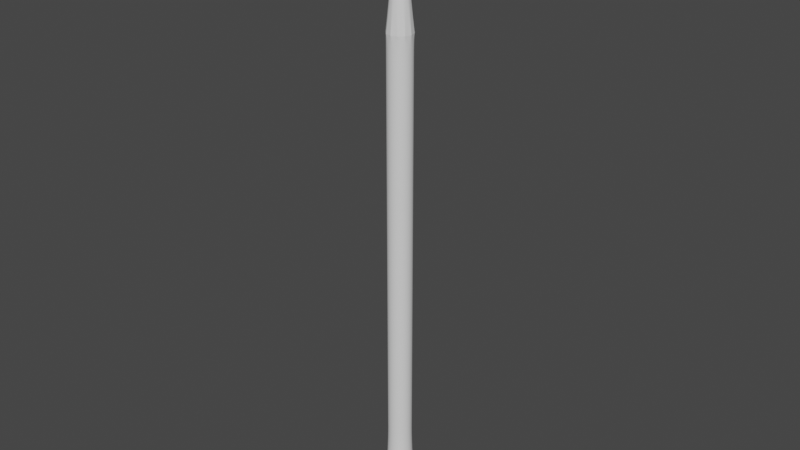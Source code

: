 # Source: elevator.blend  (saved by Blender 3.4.6; exported with 4.5.12 LTS)
import bpy
from mathutils import Matrix  # noqa: F401  (used for matrix-valued properties, if any)

bpy.ops.wm.read_factory_settings(use_empty=True)
scene = bpy.context.scene
scene.name = 'Scene'

# ---- collections
col_collection = bpy.data.collections.new('Collection'); scene.collection.children.link(col_collection)

# ---- world
world_world = bpy.data.worlds.new('World'); scene.world = world_world
world_world.use_nodes = True; world_world.node_tree.nodes.clear()
_N = world_world.node_tree.nodes; _L = world_world.node_tree.links
n0 = _N.new('ShaderNodeOutputWorld'); n0.name = 'World Output'; n0.location = (300, 300)
n1 = _N.new('ShaderNodeBackground'); n1.name = 'Background'; n1.location = (10, 300)
n1.inputs[0].default_value = (0.05088, 0.05088, 0.05088, 1.0)
_L.new(n1.outputs[0], n0.inputs[0])
n0.is_active_output = True
world_world.color = (0.05088, 0.05088, 0.05088)
world_world.use_sun_shadow = False
world_world.sun_shadow_jitter_overblur = 0.0

# ---- meshes
me_cylinder = bpy.data.meshes.new('Cylinder')
me_cylinder.from_pydata([(-5.311, 0.005258, 0.00356), (-3.048, 0.0009769, 120.2), (-3.048, 0.0009769, 114.0), (-3.048, 0.0009769, 107.8), (-3.048, 0.0009769, 101.6), (-3.048, 0.0009769, 95.37), (-3.048, 0.0009769, 89.17), (-3.048, 0.0009769, 82.98), (-3.048, 0.0009769, 76.78), (-3.048, 0.0009769, 70.58), (-3.048, 0.0009769, 64.38), (-3.048, 0.0009769, 58.18), (-3.048, 0.0009769, 51.98), (-3.048, 0.0009769, 45.78), (-3.048, 0.0009769, 39.59), (-3.048, 0.0009769, 33.39), (-3.048, 0.0009769, 27.19), (-3.048, 0.0009769, 20.99), (-3.048, 0.0009769, 17.73), (-3.411, 0.001093, 8.906), (-3.581, -0.0003232, 7.642), (-3.725, 0.0005865, 6.647), (-3.989, 0.003317, 5.399), (-4.278, 0.008191, 4.363), (-4.545, 0.0156, 3.337), (-4.738, 0.02537, 2.553), (-5.022, 0.03145, 1.619), (-5.255, 0.0235, 0.9433), (-4.602, -2.651, 0.00356), (-2.64, -1.523, 120.2), (-2.64, -1.523, 114.0), (-2.64, -1.523, 107.8), (-2.64, -1.523, 101.6), (-2.64, -1.523, 95.37), (-2.64, -1.523, 89.17), (-2.64, -1.523, 82.98), (-2.64, -1.523, 76.78), (-2.64, -1.523, 70.58), (-2.64, -1.523, 64.38), (-2.64, -1.523, 58.18), (-2.64, -1.523, 51.98), (-2.64, -1.523, 45.78), (-2.64, -1.523, 39.59), (-2.64, -1.523, 33.39), (-2.64, -1.523, 27.19), (-2.64, -1.523, 20.99), (-2.64, -1.523, 17.73), (-2.954, -1.704, 8.906), (-3.101, -1.791, 7.642), (-3.226, -1.862, 6.647), (-3.456, -1.991, 5.399), (-3.709, -2.132, 4.363), (-3.944, -2.259, 3.337), (-4.116, -2.347, 2.553), (-4.365, -2.484, 1.619), (-4.563, -2.607, 0.9433), (-2.66, -4.597, 0.00356), (-1.525, -2.639, 120.2), (-1.525, -2.639, 114.0), (-1.525, -2.639, 107.8), (-1.525, -2.639, 101.6), (-1.525, -2.639, 95.37), (-1.525, -2.639, 89.17), (-1.525, -2.639, 82.98), (-1.525, -2.639, 76.78), (-1.525, -2.639, 70.58), (-1.525, -2.639, 64.38), (-1.525, -2.639, 58.18), (-1.525, -2.639, 51.98), (-1.525, -2.639, 45.78), (-1.525, -2.639, 39.59), (-1.525, -2.639, 33.39), (-1.525, -2.639, 27.19), (-1.525, -2.639, 20.99), (-1.525, -2.639, 17.73), (-1.706, -2.953, 8.906), (-1.79, -3.102, 7.642), (-1.863, -3.225, 6.647), (-1.997, -3.453, 5.399), (-2.146, -3.701, 4.363), (-2.286, -3.928, 3.337), (-2.391, -4.09, 2.553), (-2.538, -4.334, 1.619), (-2.648, -4.539, 0.9433), (-0.005259, -5.311, 0.00356), (-0.0009772, -3.048, 120.2), (-0.0009772, -3.048, 114.0), (-0.0009772, -3.048, 107.8), (-0.0009772, -3.048, 101.6), (-0.0009772, -3.048, 95.37), (-0.0009772, -3.048, 89.17), (-0.0009772, -3.048, 82.98), (-0.0009772, -3.048, 76.78), (-0.0009772, -3.048, 70.58), (-0.0009772, -3.048, 64.38), (-0.0009772, -3.048, 58.18), (-0.0009772, -3.048, 51.98), (-0.0009772, -3.048, 45.78), (-0.0009772, -3.048, 39.59), (-0.0009772, -3.048, 33.39), (-0.0009772, -3.048, 27.19), (-0.0009772, -3.048, 20.99), (-0.0009772, -3.048, 17.73), (-0.001093, -3.411, 8.906), (0.0003229, -3.581, 7.642), (-0.0005869, -3.725, 6.647), (-0.003318, -3.989, 5.399), (-0.008191, -4.278, 4.363), (-0.0156, -4.545, 3.337), (-0.02537, -4.738, 2.553), (-0.03145, -5.022, 1.619), (-0.0235, -5.255, 0.9433), (2.651, -4.602, 0.00356), (1.523, -2.64, 120.2), (1.523, -2.64, 114.0), (1.523, -2.64, 107.8), (1.523, -2.64, 101.6), (1.523, -2.64, 95.37), (1.523, -2.64, 89.17), (1.523, -2.64, 82.98), (1.523, -2.64, 76.78), (1.523, -2.64, 70.58), (1.523, -2.64, 64.38), (1.523, -2.64, 58.18), (1.523, -2.64, 51.98), (1.523, -2.64, 45.78), (1.523, -2.64, 39.59), (1.523, -2.64, 33.39), (1.523, -2.64, 27.19), (1.523, -2.64, 20.99), (1.523, -2.64, 17.73), (1.704, -2.954, 8.906), (1.791, -3.101, 7.642), (1.862, -3.226, 6.647), (1.991, -3.456, 5.399), (2.132, -3.709, 4.363), (2.259, -3.944, 3.337), (2.347, -4.116, 2.553), (2.484, -4.365, 1.619), (2.607, -4.563, 0.9433), (4.597, -2.66, 0.00356), (2.639, -1.525, 120.2), (2.639, -1.525, 114.0), (2.639, -1.525, 107.8), (2.639, -1.525, 101.6), (2.639, -1.525, 95.37), (2.639, -1.525, 89.17), (2.639, -1.525, 82.98), (2.639, -1.525, 76.78), (2.639, -1.525, 70.58), (2.639, -1.525, 64.38), (2.639, -1.525, 58.18), (2.639, -1.525, 51.98), (2.639, -1.525, 45.78), (2.639, -1.525, 39.59), (2.639, -1.525, 33.39), (2.639, -1.525, 27.19), (2.639, -1.525, 20.99), (2.639, -1.525, 17.73), (2.953, -1.706, 8.906), (3.102, -1.79, 7.642), (3.225, -1.863, 6.647), (3.453, -1.997, 5.399), (3.701, -2.146, 4.363), (3.928, -2.286, 3.337), (4.09, -2.391, 2.553), (4.334, -2.538, 1.619), (4.539, -2.648, 0.9433), (5.311, -0.005259, 0.00356), (3.048, -0.0009774, 120.2), (3.048, -0.0009774, 114.0), (3.048, -0.0009774, 107.8), (3.048, -0.0009774, 101.6), (3.048, -0.0009774, 95.37), (3.048, -0.0009774, 89.17), (3.048, -0.0009774, 82.98), (3.048, -0.0009774, 76.78), (3.048, -0.0009774, 70.58), (3.048, -0.0009774, 64.38), (3.048, -0.0009774, 58.18), (3.048, -0.0009774, 51.98), (3.048, -0.0009774, 45.78), (3.048, -0.0009774, 39.59), (3.048, -0.0009774, 33.39), (3.048, -0.0009774, 27.19), (3.048, -0.0009774, 20.99), (3.048, -0.0009774, 17.73), (3.411, -0.001094, 8.906), (3.581, 0.0003228, 7.642), (3.725, -0.0005875, 6.647), (3.989, -0.003318, 5.399), (4.278, -0.008192, 4.363), (4.545, -0.0156, 3.337), (4.738, -0.02537, 2.553), (5.022, -0.03145, 1.619), (5.255, -0.0235, 0.9433), (4.221e-07, 1.804e-07, 151.7), (4.602, 2.651, 0.00356), (2.64, 1.523, 120.2), (2.64, 1.523, 114.0), (2.64, 1.523, 107.8), (2.64, 1.523, 101.6), (2.64, 1.523, 95.37), (2.64, 1.523, 89.17), (2.64, 1.523, 82.98), (2.64, 1.523, 76.78), (2.64, 1.523, 70.58), (2.64, 1.523, 64.38), (2.64, 1.523, 58.18), (2.64, 1.523, 51.98), (2.64, 1.523, 45.78), (2.64, 1.523, 39.59), (2.64, 1.523, 33.39), (2.64, 1.523, 27.19), (2.64, 1.523, 20.99), (2.64, 1.523, 17.73), (2.954, 1.704, 8.906), (3.101, 1.791, 7.642), (3.226, 1.862, 6.647), (3.456, 1.991, 5.399), (3.709, 2.132, 4.363), (3.944, 2.259, 3.337), (4.116, 2.347, 2.553), (4.365, 2.484, 1.619), (4.563, 2.607, 0.9433), (2.66, 4.597, 0.00356), (1.525, 2.639, 120.2), (1.525, 2.639, 114.0), (1.525, 2.639, 107.8), (1.525, 2.639, 101.6), (1.525, 2.639, 95.37), (1.525, 2.639, 89.17), (1.525, 2.639, 82.98), (1.525, 2.639, 76.78), (1.525, 2.639, 70.58), (1.525, 2.639, 64.38), (1.525, 2.639, 58.18), (1.525, 2.639, 51.98), (1.525, 2.639, 45.78), (1.525, 2.639, 39.59), (1.525, 2.639, 33.39), (1.525, 2.639, 27.19), (1.525, 2.639, 20.99), (1.525, 2.639, 17.73), (1.706, 2.953, 8.906), (1.79, 3.102, 7.642), (1.863, 3.225, 6.647), (1.997, 3.453, 5.399), (2.146, 3.701, 4.363), (2.286, 3.928, 3.337), (2.391, 4.09, 2.553), (2.538, 4.334, 1.619), (2.648, 4.539, 0.9433), (0.005259, 5.311, 0.00356), (0.0009778, 3.048, 120.2), (0.0009778, 3.048, 114.0), (0.0009778, 3.048, 107.8), (0.0009778, 3.048, 101.6), (0.0009778, 3.048, 95.37), (0.0009778, 3.048, 89.17), (0.0009778, 3.048, 82.98), (0.0009778, 3.048, 76.78), (0.0009778, 3.048, 70.58), (0.0009778, 3.048, 64.38), (0.0009778, 3.048, 58.18), (0.0009778, 3.048, 51.98), (0.0009778, 3.048, 45.78), (0.0009778, 3.048, 39.59), (0.0009778, 3.048, 33.39), (0.0009778, 3.048, 27.19), (0.0009778, 3.048, 20.99), (0.0009778, 3.048, 17.73), (0.001094, 3.411, 8.906), (-0.0003226, 3.581, 7.642), (0.0005877, 3.725, 6.647), (0.003318, 3.989, 5.399), (0.008192, 4.278, 4.363), (0.0156, 4.545, 3.337), (0.02537, 4.738, 2.553), (0.03145, 5.022, 1.619), (0.0235, 5.255, 0.9433), (-2.651, 4.602, 0.00356), (-1.523, 2.64, 120.2), (-1.523, 2.64, 114.0), (-1.523, 2.64, 107.8), (-1.523, 2.64, 101.6), (-1.523, 2.64, 95.37), (-1.523, 2.64, 89.17), (-1.523, 2.64, 82.98), (-1.523, 2.64, 76.78), (-1.523, 2.64, 70.58), (-1.523, 2.64, 64.38), (-1.523, 2.64, 58.18), (-1.523, 2.64, 51.98), (-1.523, 2.64, 45.78), (-1.523, 2.64, 39.59), (-1.523, 2.64, 33.39), (-1.523, 2.64, 27.19), (-1.523, 2.64, 20.99), (-1.523, 2.64, 17.73), (-1.704, 2.954, 8.906), (-1.791, 3.101, 7.642), (-1.862, 3.226, 6.647), (-1.991, 3.456, 5.399), (-2.132, 3.709, 4.363), (-2.259, 3.944, 3.337), (-2.347, 4.116, 2.553), (-2.484, 4.365, 1.619), (-2.607, 4.563, 0.9433), (-4.597, 2.66, 0.00356), (-2.639, 1.525, 120.2), (-2.639, 1.525, 114.0), (-2.639, 1.525, 107.8), (-2.639, 1.525, 101.6), (-2.639, 1.525, 95.37), (-2.639, 1.525, 89.17), (-2.639, 1.525, 82.98), (-2.639, 1.525, 76.78), (-2.639, 1.525, 70.58), (-2.639, 1.525, 64.38), (-2.639, 1.525, 58.18), (-2.639, 1.525, 51.98), (-2.639, 1.525, 45.78), (-2.639, 1.525, 39.59), (-2.639, 1.525, 33.39), (-2.639, 1.525, 27.19), (-2.639, 1.525, 20.99), (-2.639, 1.525, 17.73), (-2.953, 1.706, 8.906), (-3.102, 1.79, 7.642), (-3.225, 1.863, 6.647), (-3.453, 1.997, 5.399), (-3.701, 2.146, 4.363), (-3.928, 2.286, 3.337), (-4.09, 2.391, 2.553), (-4.334, 2.538, 1.619), (-4.539, 2.648, 0.9433)], [], [(24, 25, 53, 52), (11, 12, 40, 39), (25, 26, 54, 53), (12, 13, 41, 40), (26, 27, 55, 54), (13, 14, 42, 41), (27, 0, 28, 55), (1, 196, 29), (14, 15, 43, 42), (1, 2, 30, 29), (15, 16, 44, 43), (2, 3, 31, 30), (16, 17, 45, 44), (3, 4, 32, 31), (17, 18, 46, 45), (4, 5, 33, 32), (18, 19, 47, 46), (5, 6, 34, 33), (19, 20, 48, 47), (6, 7, 35, 34), (20, 21, 49, 48), (7, 8, 36, 35), (21, 22, 50, 49), (8, 9, 37, 36), (22, 23, 51, 50), (9, 10, 38, 37), (23, 24, 52, 51), (10, 11, 39, 38), (37, 38, 66, 65), (51, 52, 80, 79), (38, 39, 67, 66), (52, 53, 81, 80), (39, 40, 68, 67), (53, 54, 82, 81), (40, 41, 69, 68), (54, 55, 83, 82), (41, 42, 70, 69), (55, 28, 56, 83), (29, 196, 57), (42, 43, 71, 70), (29, 30, 58, 57), (43, 44, 72, 71), (30, 31, 59, 58), (44, 45, 73, 72), (31, 32, 60, 59), (45, 46, 74, 73), (32, 33, 61, 60), (46, 47, 75, 74), (33, 34, 62, 61), (47, 48, 76, 75), (34, 35, 63, 62), (48, 49, 77, 76), (35, 36, 64, 63), (49, 50, 78, 77), (36, 37, 65, 64), (50, 51, 79, 78), (75, 76, 104, 103), (62, 63, 91, 90), (76, 77, 105, 104), (63, 64, 92, 91), (77, 78, 106, 105), (64, 65, 93, 92), (78, 79, 107, 106), (65, 66, 94, 93), (79, 80, 108, 107), (66, 67, 95, 94), (80, 81, 109, 108), (67, 68, 96, 95), (81, 82, 110, 109), (68, 69, 97, 96), (82, 83, 111, 110), (69, 70, 98, 97), (83, 56, 84, 111), (57, 196, 85), (70, 71, 99, 98), (57, 58, 86, 85), (71, 72, 100, 99), (58, 59, 87, 86), (72, 73, 101, 100), (59, 60, 88, 87), (73, 74, 102, 101), (60, 61, 89, 88), (74, 75, 103, 102), (61, 62, 90, 89), (100, 101, 129, 128), (87, 88, 116, 115), (101, 102, 130, 129), (88, 89, 117, 116), (102, 103, 131, 130), (89, 90, 118, 117), (103, 104, 132, 131), (90, 91, 119, 118), (104, 105, 133, 132), (91, 92, 120, 119), (105, 106, 134, 133), (92, 93, 121, 120), (106, 107, 135, 134), (93, 94, 122, 121), (107, 108, 136, 135), (94, 95, 123, 122), (108, 109, 137, 136), (95, 96, 124, 123), (109, 110, 138, 137), (96, 97, 125, 124), (110, 111, 139, 138), (97, 98, 126, 125), (111, 84, 112, 139), (85, 196, 113), (98, 99, 127, 126), (85, 86, 114, 113), (99, 100, 128, 127), (86, 87, 115, 114), (138, 139, 167, 166), (125, 126, 154, 153), (139, 112, 140, 167), (113, 196, 141), (126, 127, 155, 154), (113, 114, 142, 141), (127, 128, 156, 155), (114, 115, 143, 142), (128, 129, 157, 156), (115, 116, 144, 143), (129, 130, 158, 157), (116, 117, 145, 144), (130, 131, 159, 158), (117, 118, 146, 145), (131, 132, 160, 159), (118, 119, 147, 146), (132, 133, 161, 160), (119, 120, 148, 147), (133, 134, 162, 161), (120, 121, 149, 148), (134, 135, 163, 162), (121, 122, 150, 149), (135, 136, 164, 163), (122, 123, 151, 150), (136, 137, 165, 164), (123, 124, 152, 151), (137, 138, 166, 165), (124, 125, 153, 152), (149, 150, 178, 177), (163, 164, 192, 191), (150, 151, 179, 178), (164, 165, 193, 192), (151, 152, 180, 179), (165, 166, 194, 193), (152, 153, 181, 180), (166, 167, 195, 194), (153, 154, 182, 181), (167, 140, 168, 195), (141, 196, 169), (154, 155, 183, 182), (141, 142, 170, 169), (155, 156, 184, 183), (142, 143, 171, 170), (156, 157, 185, 184), (143, 144, 172, 171), (157, 158, 186, 185), (144, 145, 173, 172), (158, 159, 187, 186), (145, 146, 174, 173), (159, 160, 188, 187), (146, 147, 175, 174), (160, 161, 189, 188), (147, 148, 176, 175), (161, 162, 190, 189), (148, 149, 177, 176), (162, 163, 191, 190), (187, 188, 217, 216), (174, 175, 204, 203), (188, 189, 218, 217), (175, 176, 205, 204), (189, 190, 219, 218), (176, 177, 206, 205), (190, 191, 220, 219), (177, 178, 207, 206), (191, 192, 221, 220), (178, 179, 208, 207), (192, 193, 222, 221), (179, 180, 209, 208), (193, 194, 223, 222), (180, 181, 210, 209), (194, 195, 224, 223), (181, 182, 211, 210), (195, 168, 197, 224), (169, 196, 198), (182, 183, 212, 211), (169, 170, 199, 198), (183, 184, 213, 212), (170, 171, 200, 199), (184, 185, 214, 213), (171, 172, 201, 200), (185, 186, 215, 214), (172, 173, 202, 201), (186, 187, 216, 215), (173, 174, 203, 202), (199, 200, 228, 227), (213, 214, 242, 241), (200, 201, 229, 228), (214, 215, 243, 242), (201, 202, 230, 229), (215, 216, 244, 243), (202, 203, 231, 230), (216, 217, 245, 244), (203, 204, 232, 231), (217, 218, 246, 245), (204, 205, 233, 232), (218, 219, 247, 246), (205, 206, 234, 233), (219, 220, 248, 247), (206, 207, 235, 234), (220, 221, 249, 248), (207, 208, 236, 235), (221, 222, 250, 249), (208, 209, 237, 236), (222, 223, 251, 250), (209, 210, 238, 237), (223, 224, 252, 251), (210, 211, 239, 238), (224, 197, 225, 252), (198, 196, 226), (211, 212, 240, 239), (198, 199, 227, 226), (212, 213, 241, 240), (237, 238, 266, 265), (251, 252, 280, 279), (238, 239, 267, 266), (252, 225, 253, 280), (226, 196, 254), (239, 240, 268, 267), (226, 227, 255, 254), (240, 241, 269, 268), (227, 228, 256, 255), (241, 242, 270, 269), (228, 229, 257, 256), (242, 243, 271, 270), (229, 230, 258, 257), (243, 244, 272, 271), (230, 231, 259, 258), (244, 245, 273, 272), (231, 232, 260, 259), (245, 246, 274, 273), (232, 233, 261, 260), (246, 247, 275, 274), (233, 234, 262, 261), (247, 248, 276, 275), (234, 235, 263, 262), (248, 249, 277, 276), (235, 236, 264, 263), (249, 250, 278, 277), (236, 237, 265, 264), (250, 251, 279, 278), (275, 276, 304, 303), (262, 263, 291, 290), (276, 277, 305, 304), (263, 264, 292, 291), (277, 278, 306, 305), (264, 265, 293, 292), (278, 279, 307, 306), (265, 266, 294, 293), (279, 280, 308, 307), (266, 267, 295, 294), (280, 253, 281, 308), (254, 196, 282), (267, 268, 296, 295), (254, 255, 283, 282), (268, 269, 297, 296), (255, 256, 284, 283), (269, 270, 298, 297), (256, 257, 285, 284), (270, 271, 299, 298), (257, 258, 286, 285), (271, 272, 300, 299), (258, 259, 287, 286), (272, 273, 301, 300), (259, 260, 288, 287), (273, 274, 302, 301), (260, 261, 289, 288), (274, 275, 303, 302), (261, 262, 290, 289), (300, 301, 329, 328), (287, 288, 316, 315), (301, 302, 330, 329), (288, 289, 317, 316), (302, 303, 331, 330), (289, 290, 318, 317), (303, 304, 332, 331), (290, 291, 319, 318), (304, 305, 333, 332), (291, 292, 320, 319), (305, 306, 334, 333), (292, 293, 321, 320), (306, 307, 335, 334), (293, 294, 322, 321), (307, 308, 336, 335), (294, 295, 323, 322), (308, 281, 309, 336), (282, 196, 310), (295, 296, 324, 323), (282, 283, 311, 310), (296, 297, 325, 324), (283, 284, 312, 311), (297, 298, 326, 325), (284, 285, 313, 312), (298, 299, 327, 326), (285, 286, 314, 313), (299, 300, 328, 327), (286, 287, 315, 314), (311, 312, 3, 2), (325, 326, 17, 16), (312, 313, 4, 3), (326, 327, 18, 17), (313, 314, 5, 4), (327, 328, 19, 18), (314, 315, 6, 5), (328, 329, 20, 19), (315, 316, 7, 6), (329, 330, 21, 20), (316, 317, 8, 7), (330, 331, 22, 21), (317, 318, 9, 8), (331, 332, 23, 22), (318, 319, 10, 9), (332, 333, 24, 23), (319, 320, 11, 10), (333, 334, 25, 24), (320, 321, 12, 11), (334, 335, 26, 25), (321, 322, 13, 12), (335, 336, 27, 26), (322, 323, 14, 13), (336, 309, 0, 27), (310, 196, 1), (323, 324, 15, 14), (310, 311, 2, 1), (324, 325, 16, 15)])
_uv = me_cylinder.uv_layers.new(name='UVMap')
_uv.uv.foreach_set('vector', [0.0, 0.0, 0.0, 0.0, 0.0, 0.0, 0.0, 0.0, 0.0, 0.0, 0.0, 0.0, 0.0, 0.0, 0.0, 0.0, 0.0, 0.0, 0.0, 0.0, 0.0, 0.0, 0.0, 0.0, 0.0, 0.0, 0.0, 0.0, 0.0, 0.0, 0.0, 0.0, 0.0, 0.0, 0.0, 0.0, 0.0, 0.0, 0.0, 0.0, 0.0, 0.0, 0.0, 0.0, 0.0, 0.0, 0.0, 0.0, 0.0, 0.0, 0.0, 0.0, 0.0, 0.0, 0.0, 0.0, 0.0, 0.0, 0.0, 0.0, 0.0, 0.0, 0.0, 0.0, 0.0, 0.0, 0.0, 0.0, 0.0, 0.0, 0.0, 0.0, 0.0, 0.0, 0.0, 0.0, 0.0, 0.0, 0.0, 0.0, 0.0, 0.0, 0.0, 0.0, 0.0, 0.0, 0.0, 0.0, 0.0, 0.0, 0.0, 0.0, 0.0, 0.0, 0.0, 0.0, 0.0, 0.0, 0.0, 0.0, 0.0, 0.0, 0.0, 0.0, 0.0, 0.0, 0.0, 0.0, 0.0, 0.0, 0.0, 0.0, 0.0, 0.0, 0.0, 0.0, 0.0, 0.0, 0.0, 0.0, 0.0, 0.0, 0.0, 0.0, 0.0, 0.0, 0.0, 0.0, 0.0, 0.0, 0.0, 0.0, 0.0, 0.0, 0.0, 0.0, 0.0, 0.0, 0.0, 0.0, 0.0, 0.0, 0.0, 0.0, 0.0, 0.0, 0.0, 0.0, 0.0, 0.0, 0.0, 0.0, 0.0, 0.0, 0.0, 0.0, 0.0, 0.0, 0.0, 0.0, 0.0, 0.0, 0.0, 0.0, 0.0, 0.0, 0.0, 0.0, 0.0, 0.0, 0.0, 0.0, 0.0, 0.0, 0.0, 0.0, 0.0, 0.0, 0.0, 0.0, 0.0, 0.0, 0.0, 0.0, 0.0, 0.0, 0.0, 0.0, 0.0, 0.0, 0.0, 0.0, 0.0, 0.0, 0.0, 0.0, 0.0, 0.0, 0.0, 0.0, 0.0, 0.0, 0.0, 0.0, 0.0, 0.0, 0.0, 0.0, 0.0, 0.0, 0.0, 0.0, 0.0, 0.0, 0.0, 0.0, 0.0, 0.0, 0.0, 0.0, 0.0, 0.0, 0.0, 0.0, 0.0, 0.0, 0.0, 0.0, 0.0, 0.0, 0.0, 0.0, 0.0, 0.0, 0.0, 0.0, 0.0, 0.0, 0.0, 0.0, 0.0, 0.0, 0.0, 0.0, 0.0, 0.0, 0.0, 0.0, 0.0, 0.0, 0.0, 0.0, 0.0, 0.0, 0.0, 0.0, 0.0, 0.0, 0.0, 0.0, 0.0, 0.0, 0.0, 0.0, 0.0, 0.0, 0.0, 0.0, 0.0, 0.0, 0.0, 0.0, 0.0, 0.0, 0.0, 0.0, 0.0, 0.0, 0.0, 0.0, 0.0, 0.0, 0.0, 0.0, 0.0, 0.0, 0.0, 0.0, 0.0, 0.0, 0.0, 0.0, 0.0, 0.0, 0.0, 0.0, 0.0, 0.0, 0.0, 0.0, 0.0, 0.0, 0.0, 0.0, 0.0, 0.0, 0.0, 0.0, 0.0, 0.0, 0.0, 0.0, 0.0, 0.0, 0.0, 0.0, 0.0, 0.0, 0.0, 0.0, 0.0, 0.0, 0.0, 0.0, 0.0, 0.0, 0.0, 0.0, 0.0, 0.0, 0.0, 0.0, 0.0, 0.0, 0.0, 0.0, 0.0, 0.0, 0.0, 0.0, 0.0, 0.0, 0.0, 0.0, 0.0, 0.0, 0.0, 0.0, 0.0, 0.0, 0.0, 0.0, 0.0, 0.0, 0.0, 0.0, 0.0, 0.0, 0.0, 0.0, 0.0, 0.0, 0.0, 0.0, 0.0, 0.0, 0.0, 0.0, 0.0, 0.0, 0.0, 0.0, 0.0, 0.0, 0.0, 0.0, 0.0, 0.0, 0.0, 0.0, 0.0, 0.0, 0.0, 0.0, 0.0, 0.0, 0.0, 0.0, 0.0, 0.0, 0.0, 0.0, 0.0, 0.0, 0.0, 0.0, 0.0, 0.0, 0.0, 0.0, 0.0, 0.0, 0.0, 0.0, 0.0, 0.0, 0.0, 0.0, 0.0, 0.0, 0.0, 0.0, 0.0, 0.0, 0.0, 0.0, 0.0, 0.0, 0.0, 0.0, 0.0, 0.0, 0.0, 0.0, 0.0, 0.0, 0.0, 0.0, 0.0, 0.0, 0.0, 0.0, 0.0, 0.0, 0.0, 0.0, 0.0, 0.0, 0.0, 0.0, 0.0, 0.0, 0.0, 0.0, 0.0, 0.0, 0.0, 0.0, 0.0, 0.0, 0.0, 0.0, 0.0, 0.0, 0.0, 0.0, 0.0, 0.0, 0.0, 0.0, 0.0, 0.0, 0.0, 0.0, 0.0, 0.0, 0.0, 0.0, 0.0, 0.0, 0.0, 0.0, 0.0, 0.0, 0.0, 0.0, 0.0, 0.0, 0.0, 0.0, 0.0, 0.0, 0.0, 0.0, 0.0, 0.0, 0.0, 0.0, 0.0, 0.0, 0.0, 0.0, 0.0, 0.0, 0.0, 0.0, 0.0, 0.0, 0.0, 0.0, 0.0, 0.0, 0.0, 0.0, 0.0, 0.0, 0.0, 0.0, 0.0, 0.0, 0.0, 0.0, 0.0, 0.0, 0.0, 0.0, 0.0, 0.0, 0.0, 0.0, 0.0, 0.0, 0.0, 0.0, 0.0, 0.0, 0.0, 0.0, 0.0, 0.0, 0.0, 0.0, 0.0, 0.0, 0.0, 0.0, 0.0, 0.0, 0.0, 0.0, 0.0, 0.0, 0.0, 0.0, 0.0, 0.0, 0.0, 0.0, 0.0, 0.0, 0.0, 0.0, 0.0, 0.0, 0.0, 0.0, 0.0, 0.0, 0.0, 0.0, 0.0, 0.0, 0.0, 0.0, 0.0, 0.0, 0.0, 0.0, 0.0, 0.0, 0.0, 0.0, 0.0, 0.0, 0.0, 0.0, 0.0, 0.0, 0.0, 0.0, 0.0, 0.0, 0.0, 0.0, 0.0, 0.0, 0.0, 0.0, 0.0, 0.0, 0.0, 0.0, 0.0, 0.0, 0.0, 0.0, 0.0, 0.0, 0.0, 0.0, 0.0, 0.0, 0.0, 0.0, 0.0, 0.0, 0.0, 0.0, 0.0, 0.0, 0.0, 0.0, 0.0, 0.0, 0.0, 0.0, 0.0, 0.0, 0.0, 0.0, 0.0, 0.0, 0.0, 0.0, 0.0, 0.0, 0.0, 0.0, 0.0, 0.0, 0.0, 0.0, 0.0, 0.0, 0.0, 0.0, 0.0, 0.0, 0.0, 0.0, 0.0, 0.0, 0.0, 0.0, 0.0, 0.0, 0.0, 0.0, 0.0, 0.0, 0.0, 0.0, 0.0, 0.0, 0.0, 0.0, 0.0, 0.0, 0.0, 0.0, 0.0, 0.0, 0.0, 0.0, 0.0, 0.0, 0.0, 0.0, 0.0, 0.0, 0.0, 0.0, 0.0, 0.0, 0.0, 0.0, 0.0, 0.0, 0.0, 0.0, 0.0, 0.0, 0.0, 0.0, 0.0, 0.0, 0.0, 0.0, 0.0, 0.0, 0.0, 0.0, 0.0, 0.0, 0.0, 0.0, 0.0, 0.0, 0.0, 0.0, 0.0, 0.0, 0.0, 0.0, 0.0, 0.0, 0.0, 0.0, 0.0, 0.0, 0.0, 0.0, 0.0, 0.0, 0.0, 0.0, 0.0, 0.0, 0.0, 0.0, 0.0, 0.0, 0.0, 0.0, 0.0, 0.0, 0.0, 0.0, 0.0, 0.0, 0.0, 0.0, 0.0, 0.0, 0.0, 0.0, 0.0, 0.0, 0.0, 0.0, 0.0, 0.0, 0.0, 0.0, 0.0, 0.0, 0.0, 0.0, 0.0, 0.0, 0.0, 0.0, 0.0, 0.0, 0.0, 0.0, 0.0, 0.0, 0.0, 0.0, 0.0, 0.0, 0.0, 0.0, 0.0, 0.0, 0.0, 0.0, 0.0, 0.0, 0.0, 0.0, 0.0, 0.0, 0.0, 0.0, 0.0, 0.0, 0.0, 0.0, 0.0, 0.0, 0.0, 0.0, 0.0, 0.0, 0.0, 0.0, 0.0, 0.0, 0.0, 0.0, 0.0, 0.0, 0.0, 0.0, 0.0, 0.0, 0.0, 0.0, 0.0, 0.0, 0.0, 0.0, 0.0, 0.0, 0.0, 0.0, 0.0, 0.0, 0.0, 0.0, 0.0, 0.0, 0.0, 0.0, 0.0, 0.0, 0.0, 0.0, 0.0, 0.0, 0.0, 0.0, 0.0, 0.0, 0.0, 0.0, 0.0, 0.0, 0.0, 0.0, 0.0, 0.0, 0.0, 0.0, 0.0, 0.0, 0.0, 0.0, 0.0, 0.0, 0.0, 0.0, 0.0, 0.0, 0.0, 0.0, 0.0, 0.0, 0.0, 0.0, 0.0, 0.0, 0.0, 0.0, 0.0, 0.0, 0.0, 0.0, 0.0, 0.0, 0.0, 0.0, 0.0, 0.0, 0.0, 0.0, 0.0, 0.0, 0.0, 0.0, 0.0, 0.0, 0.0, 0.0, 0.0, 0.0, 0.0, 0.0, 0.0, 0.0, 0.0, 0.0, 0.0, 0.0, 0.0, 0.0, 0.0, 0.0, 0.0, 0.0, 0.0, 0.0, 0.0, 0.0, 0.0, 0.0, 0.0, 0.0, 0.0, 0.0, 0.0, 0.0, 0.0, 0.0, 0.0, 0.0, 0.0, 0.0, 0.0, 0.0, 0.0, 0.0, 0.0, 0.0, 0.0, 0.0, 0.0, 0.0, 0.0, 0.0, 0.0, 0.0, 0.0, 0.0, 0.0, 0.0, 0.0, 0.0, 0.0, 0.0, 0.0, 0.0, 0.0, 0.0, 0.0, 0.0, 0.0, 0.0, 0.0, 0.0, 0.0, 0.0, 0.0, 0.0, 0.0, 0.0, 0.0, 0.0, 0.0, 0.0, 0.0, 0.0, 0.0, 0.0, 0.0, 0.0, 0.0, 0.0, 0.0, 0.0, 0.0, 0.0, 0.0, 0.0, 0.0, 0.0, 0.0, 0.0, 0.0, 0.0, 0.0, 0.0, 0.0, 0.0, 0.0, 0.0, 0.0, 0.0, 0.0, 0.0, 0.0, 0.0, 0.0, 0.0, 0.0, 0.0, 0.0, 0.0, 0.0, 0.0, 0.0, 0.0, 0.0, 0.0, 0.0, 0.0, 0.0, 0.0, 0.0, 0.0, 0.0, 0.0, 0.0, 0.0, 0.0, 0.0, 0.0, 0.0, 0.0, 0.0, 0.0, 0.0, 0.0, 0.0, 0.0, 0.0, 0.0, 0.0, 0.0, 0.0, 0.0, 0.0, 0.0, 0.0, 0.0, 0.0, 0.0, 0.0, 0.0, 0.0, 0.0, 0.0, 0.0, 0.0, 0.0, 0.0, 0.0, 0.0, 0.0, 0.0, 0.0, 0.0, 0.0, 0.0, 0.0, 0.0, 0.0, 0.0, 0.0, 0.0, 0.0, 0.0, 0.0, 0.0, 0.0, 0.0, 0.0, 0.0, 0.0, 0.0, 0.0, 0.0, 0.0, 0.0, 0.0, 0.0, 0.0, 0.0, 0.0, 0.0, 0.0, 0.0, 0.0, 0.0, 0.0, 0.0, 0.0, 0.0, 0.0, 0.0, 0.0, 0.0, 0.0, 0.0, 0.0, 0.0, 0.0, 0.0, 0.0, 0.0, 0.0, 0.0, 0.0, 0.0, 0.0, 0.0, 0.0, 0.0, 0.0, 0.0, 0.0, 0.0, 0.0, 0.0, 0.0, 0.0, 0.0, 0.0, 0.0, 0.0, 0.0, 0.0, 0.0, 0.0, 0.0, 0.0, 0.0, 0.0, 0.0, 0.0, 0.0, 0.0, 0.0, 0.0, 0.0, 0.0, 0.0, 0.0, 0.0, 0.0, 0.0, 0.0, 0.0, 0.0, 0.0, 0.0, 0.0, 0.0, 0.0, 0.0, 0.0, 0.0, 0.0, 0.0, 0.0, 0.0, 0.0, 0.0, 0.0, 0.0, 0.0, 0.0, 0.0, 0.0, 0.0, 0.0, 0.0, 0.0, 0.0, 0.0, 0.0, 0.0, 0.0, 0.0, 0.0, 0.0, 0.0, 0.0, 0.0, 0.0, 0.0, 0.0, 0.0, 0.0, 0.0, 0.0, 0.0, 0.0, 0.0, 0.0, 0.0, 0.0, 0.0, 0.0, 0.0, 0.0, 0.0, 0.0, 0.0, 0.0, 0.0, 0.0, 0.0, 0.0, 0.0, 0.0, 0.0, 0.0, 0.0, 0.0, 0.0, 0.0, 0.0, 0.0, 0.0, 0.0, 0.0, 0.0, 0.0, 0.0, 0.0, 0.0, 0.0, 0.0, 0.0, 0.0, 0.0, 0.0, 0.0, 0.0, 0.0, 0.0, 0.0, 0.0, 0.0, 0.0, 0.0, 0.0, 0.0, 0.0, 0.0, 0.0, 0.0, 0.0, 0.0, 0.0, 0.0, 0.0, 0.0, 0.0, 0.0, 0.0, 0.0, 0.0, 0.0, 0.0, 0.0, 0.0, 0.0, 0.0, 0.0, 0.0, 0.0, 0.0, 0.0, 0.0, 0.0, 0.0, 0.0, 0.0, 0.0, 0.0, 0.0, 0.0, 0.0, 0.0, 0.0, 0.0, 0.0, 0.0, 0.0, 0.0, 0.0, 0.0, 0.0, 0.0, 0.0, 0.0, 0.0, 0.0, 0.0, 0.0, 0.0, 0.0, 0.0, 0.0, 0.0, 0.0, 0.0, 0.0, 0.0, 0.0, 0.0, 0.0, 0.0, 0.0, 0.0, 0.0, 0.0, 0.0, 0.0, 0.0, 0.0, 0.0, 0.0, 0.0, 0.0, 0.0, 0.0, 0.0, 0.0, 0.0, 0.0, 0.0, 0.0, 0.0, 0.0, 0.0, 0.0, 0.0, 0.0, 0.0, 0.0, 0.0, 0.0, 0.0, 0.0, 0.0, 0.0, 0.0, 0.0, 0.0, 0.0, 0.0, 0.0, 0.0, 0.0, 0.0, 0.0, 0.0, 0.0, 0.0, 0.0, 0.0, 0.0, 0.0, 0.0, 0.0, 0.0, 0.0, 0.0, 0.0, 0.0, 0.0, 0.0, 0.0, 0.0, 0.0, 0.0, 0.0, 0.0, 0.0, 0.0, 0.0, 0.0, 0.0, 0.0, 0.0, 0.0, 0.0, 0.0, 0.0, 0.0, 0.0, 0.0, 0.0, 0.0, 0.0, 0.0, 0.0, 0.0, 0.0, 0.0, 0.0, 0.0, 0.0, 0.0, 0.0, 0.0, 0.0, 0.0, 0.0, 0.0, 0.0, 0.0, 0.0, 0.0, 0.0, 0.0, 0.0, 0.0, 0.0, 0.0, 0.0, 0.0, 0.0, 0.0, 0.0, 0.0, 0.0, 0.0, 0.0, 0.0, 0.0, 0.0, 0.0, 0.0, 0.0, 0.0, 0.0, 0.0, 0.0, 0.0, 0.0, 0.0, 0.0, 0.0, 0.0, 0.0, 0.0, 0.0, 0.0, 0.0, 0.0, 0.0, 0.0, 0.0, 0.0, 0.0, 0.0, 0.0, 0.0, 0.0, 0.0, 0.0, 0.0, 0.0, 0.0, 0.0, 0.0, 0.0, 0.0, 0.0, 0.0, 0.0, 0.0, 0.0, 0.0, 0.0, 0.0, 0.0, 0.0, 0.0, 0.0, 0.0, 0.0, 0.0, 0.0, 0.0, 0.0, 0.0, 0.0, 0.0, 0.0, 0.0, 0.0, 0.0, 0.0, 0.0, 0.0, 0.0, 0.0, 0.0, 0.0, 0.0, 0.0, 0.0, 0.0, 0.0, 0.0, 0.0, 0.0, 0.0, 0.0, 0.0, 0.0, 0.0, 0.0, 0.0, 0.0, 0.0, 0.0, 0.0, 0.0, 0.0, 0.0, 0.0, 0.0, 0.0, 0.0, 0.0, 0.0, 0.0, 0.0, 0.0, 0.0, 0.0, 0.0, 0.0, 0.0, 0.0, 0.0, 0.0, 0.0, 0.0, 0.0, 0.0, 0.0, 0.0, 0.0, 0.0, 0.0, 0.0, 0.0, 0.0, 0.0, 0.0, 0.0, 0.0, 0.0, 0.0, 0.0, 0.0, 0.0, 0.0, 0.0, 0.0, 0.0, 0.0, 0.0, 0.0, 0.0, 0.0, 0.0, 0.0, 0.0, 0.0, 0.0, 0.0, 0.0, 0.0, 0.0, 0.0, 0.0, 0.0, 0.0, 0.0, 0.0, 0.0, 0.0, 0.0, 0.0, 0.0, 0.0, 0.0, 0.0, 0.0, 0.0, 0.0, 0.0, 0.0, 0.0, 0.0, 0.0, 0.0, 0.0, 0.0, 0.0, 0.0, 0.0, 0.0, 0.0, 0.0, 0.0, 0.0, 0.0, 0.0, 0.0, 0.0, 0.0, 0.0, 0.0, 0.0, 0.0, 0.0, 0.0, 0.0, 0.0, 0.0, 0.0, 0.0, 0.0, 0.0, 0.0, 0.0, 0.0, 0.0, 0.0, 0.0, 0.0, 0.0, 0.0, 0.0, 0.0, 0.0, 0.0, 0.0, 0.0, 0.0, 0.0, 0.0, 0.0, 0.0, 0.0, 0.0, 0.0, 0.0, 0.0, 0.0, 0.0, 0.0, 0.0, 0.0, 0.0, 0.0, 0.0, 0.0, 0.0, 0.0, 0.0, 0.0, 0.0, 0.0, 0.0, 0.0, 0.0, 0.0, 0.0, 0.0, 0.0, 0.0, 0.0, 0.0, 0.0, 0.0, 0.0, 0.0, 0.0, 0.0, 0.0, 0.0, 0.0, 0.0, 0.0, 0.0, 0.0, 0.0, 0.0, 0.0, 0.0, 0.0, 0.0, 0.0, 0.0, 0.0, 0.0, 0.0, 0.0, 0.0, 0.0, 0.0, 0.0, 0.0, 0.0, 0.0, 0.0, 0.0, 0.0, 0.0, 0.0, 0.0, 0.0, 0.0, 0.0, 0.0, 0.0, 0.0, 0.0, 0.0, 0.0, 0.0, 0.0, 0.0, 0.0, 0.0, 0.0, 0.0, 0.0, 0.0, 0.0, 0.0, 0.0, 0.0, 0.0, 0.0, 0.0, 0.0, 0.0, 0.0, 0.0, 0.0, 0.0, 0.0, 0.0, 0.0, 0.0, 0.0, 0.0, 0.0, 0.0, 0.0, 0.0, 0.0, 0.0, 0.0, 0.0, 0.0, 0.0, 0.0, 0.0, 0.0, 0.0, 0.0, 0.0, 0.0, 0.0, 0.0, 0.0, 0.0, 0.0, 0.0, 0.0, 0.0, 0.0, 0.0, 0.0, 0.0, 0.0, 0.0, 0.0, 0.0, 0.0, 0.0, 0.0, 0.0, 0.0, 0.0, 0.0, 0.0, 0.0, 0.0, 0.0, 0.0, 0.0, 0.0, 0.0, 0.0, 0.0, 0.0, 0.0, 0.0, 0.0, 0.0, 0.0, 0.0, 0.0, 0.0, 0.0, 0.0, 0.0, 0.0, 0.0, 0.0, 0.0, 0.0, 0.0, 0.0, 0.0, 0.0, 0.0, 0.0, 0.0, 0.0, 0.0, 0.0, 0.0, 0.0, 0.0, 0.0, 0.0, 0.0, 0.0, 0.0, 0.0, 0.0, 0.0, 0.0, 0.0, 0.0, 0.0, 0.0, 0.0, 0.0, 0.0, 0.0, 0.0, 0.0, 0.0, 0.0, 0.0, 0.0, 0.0, 0.0, 0.0, 0.0, 0.0, 0.0, 0.0, 0.0, 0.0, 0.0, 0.0, 0.0, 0.0, 0.0, 0.0, 0.0, 0.0, 0.0, 0.0, 0.0, 0.0, 0.0, 0.0, 0.0, 0.0, 0.0, 0.0, 0.0, 0.0, 0.0, 0.0, 0.0, 0.0, 0.0, 0.0, 0.0, 0.0, 0.0, 0.0, 0.0, 0.0, 0.0, 0.0, 0.0, 0.0, 0.0, 0.0, 0.0, 0.0, 0.0, 0.0, 0.0, 0.0, 0.0, 0.0, 0.0, 0.0, 0.0, 0.0, 0.0, 0.0, 0.0, 0.0, 0.0, 0.0, 0.0, 0.0, 0.0, 0.0, 0.0, 0.0, 0.0, 0.0, 0.0, 0.0, 0.0, 0.0, 0.0, 0.0, 0.0, 0.0, 0.0, 0.0, 0.0, 0.0, 0.0, 0.0, 0.0, 0.0, 0.0, 0.0, 0.0, 0.0, 0.0, 0.0, 0.0, 0.0, 0.0, 0.0, 0.0, 0.0, 0.0, 0.0, 0.0, 0.0, 0.0, 0.0, 0.0, 0.0, 0.0, 0.0, 0.0, 0.0, 0.0, 0.0, 0.0, 0.0, 0.0, 0.0, 0.0, 0.0, 0.0, 0.0, 0.0, 0.0, 0.0, 0.0, 0.0, 0.0, 0.0, 0.0, 0.0, 0.0, 0.0, 0.0, 0.0, 0.0, 0.0, 0.0, 0.0, 0.0, 0.0, 0.0, 0.0, 0.0, 0.0, 0.0, 0.0, 0.0, 0.0, 0.0, 0.0, 0.0, 0.0, 0.0, 0.0, 0.0, 0.0, 0.0, 0.0, 0.0, 0.0, 0.0, 0.0, 0.0, 0.0, 0.0, 0.0, 0.0, 0.0, 0.0, 0.0, 0.0, 0.0, 0.0, 0.0, 0.0, 0.0, 0.0, 0.0, 0.0, 0.0, 0.0, 0.0, 0.0, 0.0, 0.0, 0.0, 0.0, 0.0, 0.0, 0.0, 0.0, 0.0, 0.0, 0.0, 0.0, 0.0, 0.0, 0.0, 0.0, 0.0, 0.0, 0.0, 0.0, 0.0, 0.0, 0.0, 0.0, 0.0, 0.0, 0.0, 0.0, 0.0, 0.0, 0.0, 0.0, 0.0, 0.0, 0.0, 0.0, 0.0, 0.0, 0.0, 0.0, 0.0, 0.0, 0.0, 0.0, 0.0, 0.0, 0.0, 0.0, 0.0, 0.0, 0.0, 0.0, 0.0, 0.0, 0.0, 0.0, 0.0, 0.0, 0.0, 0.0, 0.0, 0.0, 0.0, 0.0, 0.0, 0.0, 0.0, 0.0, 0.0, 0.0, 0.0, 0.0, 0.0, 0.0, 0.0, 0.0, 0.0, 0.0, 0.0, 0.0, 0.0, 0.0, 0.0, 0.0, 0.0, 0.0, 0.0, 0.0, 0.0, 0.0, 0.0, 0.0, 0.0, 0.0, 0.0, 0.0, 0.0, 0.0, 0.0, 0.0, 0.0, 0.0, 0.0, 0.0, 0.0, 0.0, 0.0, 0.0, 0.0, 0.0, 0.0, 0.0, 0.0, 0.0, 0.0, 0.0, 0.0, 0.0, 0.0, 0.0, 0.0, 0.0, 0.0, 0.0, 0.0, 0.0, 0.0, 0.0, 0.0, 0.0, 0.0, 0.0, 0.0, 0.0, 0.0, 0.0, 0.0, 0.0, 0.0, 0.0, 0.0, 0.0, 0.0, 0.0, 0.0, 0.0, 0.0, 0.0, 0.0, 0.0, 0.0, 0.0, 0.0, 0.0, 0.0, 0.0, 0.0, 0.0, 0.0, 0.0, 0.0, 0.0, 0.0, 0.0, 0.0, 0.0, 0.0, 0.0, 0.0, 0.0, 0.0, 0.0, 0.0, 0.0, 0.0, 0.0, 0.0, 0.0, 0.0, 0.0, 0.0, 0.0, 0.0, 0.0, 0.0, 0.0, 0.0, 0.0, 0.0, 0.0, 0.0, 0.0, 0.0, 0.0, 0.0, 0.0, 0.0, 0.0, 0.0, 0.0, 0.0, 0.0, 0.0, 0.0, 0.0, 0.0, 0.0, 0.0, 0.0, 0.0, 0.0, 0.0, 0.0, 0.0, 0.0, 0.0, 0.0, 0.0, 0.0, 0.0, 0.0, 0.0, 0.0, 0.0, 0.0, 0.0, 0.0, 0.0, 0.0, 0.0, 0.0, 0.0, 0.0, 0.0, 0.0, 0.0, 0.0, 0.0, 0.0, 0.0, 0.0, 0.0, 0.0, 0.0, 0.0, 0.0, 0.0, 0.0, 0.0, 0.0, 0.0, 0.0, 0.0, 0.0, 0.0, 0.0, 0.0, 0.0, 0.0, 0.0, 0.0, 0.0, 0.0, 0.0, 0.0, 0.0, 0.0, 0.0, 0.0, 0.0, 0.0, 0.0, 0.0, 0.0, 0.0, 0.0, 0.0, 0.0, 0.0, 0.0, 0.0, 0.0, 0.0, 0.0, 0.0, 0.0, 0.0, 0.0, 0.0, 0.0, 0.0, 0.0, 0.0, 0.0, 0.0, 0.0, 0.0, 0.0, 0.0, 0.0, 0.0, 0.0, 0.0, 0.0, 0.0, 0.0, 0.0, 0.0, 0.0, 0.0, 0.0, 0.0, 0.0, 0.0, 0.0, 0.0, 0.0, 0.0, 0.0, 0.0, 0.0, 0.0, 0.0, 0.0, 0.0, 0.0, 0.0, 0.0, 0.0, 0.0, 0.0, 0.0, 0.0, 0.0, 0.0, 0.0, 0.0, 0.0, 0.0, 0.0, 0.0, 0.0, 0.0, 0.0, 0.0, 0.0, 0.0, 0.0, 0.0, 0.0, 0.0, 0.0, 0.0, 0.0, 0.0, 0.0, 0.0, 0.0, 0.0, 0.0, 0.0, 0.0, 0.0, 0.0, 0.0, 0.0, 0.0, 0.0, 0.0, 0.0, 0.0, 0.0, 0.0, 0.0, 0.0, 0.0, 0.0, 0.0, 0.0, 0.0, 0.0, 0.0, 0.0, 0.0, 0.0, 0.0, 0.0, 0.0, 0.0, 0.0, 0.0, 0.0, 0.0, 0.0, 0.0, 0.0, 0.0, 0.0, 0.0, 0.0, 0.0, 0.0, 0.0, 0.0, 0.0, 0.0, 0.0, 0.0, 0.0, 0.0, 0.0, 0.0, 0.0, 0.0, 0.0, 0.0, 0.0, 0.0, 0.0, 0.0, 0.0, 0.0, 0.0, 0.0, 0.0, 0.0, 0.0, 0.0, 0.0, 0.0, 0.0, 0.0, 0.0, 0.0, 0.0, 0.0, 0.0, 0.0, 0.0, 0.0, 0.0, 0.0, 0.0, 0.0, 0.0, 0.0, 0.0, 0.0, 0.0, 0.0, 0.0, 0.0, 0.0, 0.0, 0.0, 0.0, 0.0, 0.0, 0.0, 0.0, 0.0, 0.0, 0.0, 0.0, 0.0, 0.0, 0.0, 0.0, 0.0, 0.0, 0.0, 0.0, 0.0, 0.0, 0.0, 0.0, 0.0, 0.0, 0.0, 0.0, 0.0, 0.0, 0.0, 0.0, 0.0, 0.0, 0.0, 0.0, 0.0, 0.0, 0.0, 0.0, 0.0, 0.0, 0.0, 0.0, 0.0, 0.0, 0.0, 0.0, 0.0, 0.0, 0.0, 0.0, 0.0, 0.0, 0.0, 0.0, 0.0, 0.0, 0.0, 0.0, 0.0, 0.0, 0.0, 0.0, 0.0, 0.0, 0.0, 0.0, 0.0, 0.0, 0.0, 0.0, 0.0, 0.0, 0.0, 0.0, 0.0, 0.0, 0.0, 0.0, 0.0, 0.0, 0.0, 0.0, 0.0, 0.0, 0.0, 0.0, 0.0, 0.0, 0.0, 0.0, 0.0, 0.0, 0.0, 0.0, 0.0, 0.0, 0.0, 0.0, 0.0, 0.0, 0.0, 0.0, 0.0, 0.0, 0.0, 0.0, 0.0, 0.0, 0.0, 0.0, 0.0, 0.0, 0.0, 0.0, 0.0, 0.0, 0.0, 0.0, 0.0, 0.0, 0.0, 0.0, 0.0, 0.0, 0.0, 0.0, 0.0, 0.0, 0.0, 0.0, 0.0, 0.0, 0.0, 0.0, 0.0, 0.0, 0.0, 0.0, 0.0, 0.0, 0.0, 0.0, 0.0, 0.0, 0.0, 0.0, 0.0, 0.0, 0.0, 0.0, 0.0, 0.0, 0.0, 0.0, 0.0, 0.0, 0.0, 0.0, 0.0, 0.0, 0.0, 0.0, 0.0, 0.0, 0.0, 0.0, 0.0, 0.0, 0.0, 0.0, 0.0, 0.0, 0.0, 0.0, 0.0, 0.0, 0.0, 0.0, 0.0, 0.0, 0.0, 0.0])
me_cylinder.update()

# ---- objects
ob_tower = bpy.data.objects.new('Tower', me_cylinder)

# ---- transforms, parenting, visibility, modifiers, constraints
ob_tower.location = (0.0, 0.0, 0.0)
ob_tower.scale = (0.9247, 0.9247, 0.9247)
_m = ob_tower.modifiers.new('Subdivision', 'SUBSURF')
_m.levels = 3
_m.render_levels = 3

# ---- collection membership
col_collection.objects.link(ob_tower)

# ---- scene / render settings (as saved in the file)
scene.frame_start = 1; scene.frame_end = 250; scene.frame_set(1)
scene.render.engine = 'BLENDER_EEVEE_NEXT'
scene.cycles.sampling_pattern = 'TABULATED_SOBOL'
scene.cycles.use_light_tree = False
scene.view_settings.view_transform = 'Filmic'
bpy.context.view_layer.update()

# ---- added for rendering (the .blend has no active camera and no usable light): camera, sun
cam_auto = bpy.data.cameras.new('AutoCamera')
cam_auto.lens = 50.0
cam_auto.sensor_width = 36.0
cam_auto.clip_end = 2289.22
ob_auto_camera = bpy.data.objects.new('AutoCamera', cam_auto)
scene.collection.objects.link(ob_auto_camera)
ob_auto_camera.location = (130.44, -156.528, 174.504)
ob_auto_camera.rotation_euler = (1.09748, -7.21219e-08, 0.694738)
scene.camera = ob_auto_camera
light_auto_sun = bpy.data.lights.new('AutoSun', 'SUN')
light_auto_sun.energy = 3.0
light_auto_sun.angle = 0.0523599
ob_auto_sun = bpy.data.objects.new('AutoSun', light_auto_sun)
scene.collection.objects.link(ob_auto_sun)
ob_auto_sun.rotation_euler = (0.872665, 0.174533, 0.523599)
bpy.context.view_layer.update()
